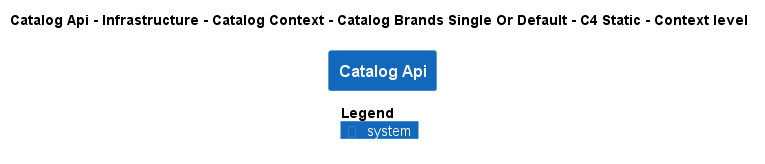

The diagram above was rendered by PlantUML. Its source (embedded in the PNG):
@startuml
!pragma layout smetana
!include ..\..\..\..\..\..\..\..\.c4s\C4_Context.puml

AddElementTag("state:new", $bgColor=green, $fontColor=#ffffff, $borderColor=green, $shadowing="False")
AddElementTag("state:changed", $bgColor=orange, $fontColor=#ffffff, $borderColor=orange, $shadowing="False")
AddElementTag("state:removed", $bgColor=red, $fontColor=#ffffff, $borderColor=red, $shadowing="False")

AddRelTag("state:new", $textColor=green, $lineColor=green)
AddRelTag("state:changed", $textColor=orange, $lineColor=orange)
AddRelTag("state:removed", $textColor=red, $lineColor=red)

SHOW_PERSON_PORTRAIT()
LAYOUT_TOP_DOWN()

skinparam linetype polyline

title Catalog Api - Infrastructure - Catalog Context - Catalog Brands Single Or Default - C4 Static - Context level

System(dotnet.eShop.Architecture.SoftwareSystems.CatalogApi, "Catalog Api", "")



SHOW_LEGEND()
@enduml